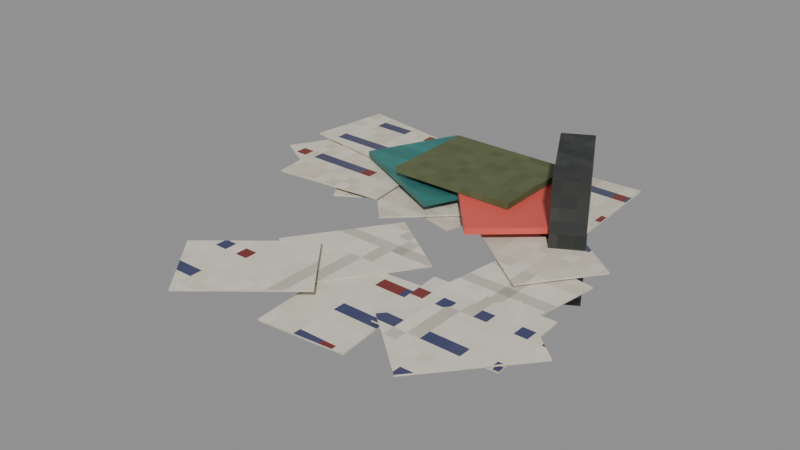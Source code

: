 # Source: paper_pile.blend  (saved by Blender 5.2.45; exported with 4.5.12 LTS)
import bpy
from mathutils import Matrix  # noqa: F401  (used for matrix-valued properties, if any)

bpy.ops.wm.read_factory_settings(use_empty=True)
scene = bpy.context.scene
scene.name = 'Scene'

# ---- images (referenced by path relative to the original .blend; pixels are not part of the script)
import os
ASSET_DIR = os.environ.get("B2B_ASSET_DIR", "")  # directory of the original .blend (textures are referenced by path, not embedded)
HERE = os.path.dirname(os.path.abspath(__file__))  # packed textures are extracted next to this script under _unpacked/

def load_image(name, relpath, width, height, colorspace="sRGB"):
    """Load a texture the original file referenced (path relative to the .blend, or extracted next to this script)."""
    p = next((c for c in (os.path.join(HERE, relpath), os.path.join(ASSET_DIR, relpath)) if relpath and os.path.exists(c)), "")
    if p:
        img = bpy.data.images.load(p, check_existing=True)
        img.name = name
    else:  # same state as the original file: an image datablock whose file is absent (Cycles renders it pink)
        img = bpy.data.images.new(name, width, height)
        img.source = "FILE"
        img.filepath = "//" + (relpath or name)
    img.colorspace_settings.name = colorspace
    return img
img_m_notes_png = load_image('m_notes.png', '_unpacked/m_notes.25516dd3.png', 64, 64, 'sRGB')
img_m_teal_png = load_image('m_teal.png', '_unpacked/m_teal.5a05a125.png', 64, 64, 'sRGB')
img_m_crate_olive_png = load_image('m_crate_olive.png', '_unpacked/m_crate_olive.c052b40a.png', 64, 64, 'sRGB')
img_m_darkmetal_png = load_image('m_darkmetal.png', '_unpacked/m_darkmetal.49979b8e.png', 64, 64, 'sRGB')

# ---- materials (node trees are filled in below, after node groups)
mat_notes = bpy.data.materials.new('notes')
mat_teal = bpy.data.materials.new('teal')
mat_red = bpy.data.materials.new('red')
mat_olive = bpy.data.materials.new('olive')
mat_dark = bpy.data.materials.new('dark')

# ---- material node trees
mat_notes.use_nodes = True; mat_notes.node_tree.nodes.clear()
_N = mat_notes.node_tree.nodes; _L = mat_notes.node_tree.links
n0 = _N.new('ShaderNodeBsdfPrincipled'); n0.name = 'Principled BSDF'; n0.location = (-200, 100)
n0.inputs[2].default_value = 0.95
n0.inputs[10].default_value = 0.005
n1 = _N.new('ShaderNodeOutputMaterial'); n1.name = 'Material Output'; n1.location = (200, 100)
n2 = _N.new('ShaderNodeTexImage'); n2.name = 'Image Texture'; n2.location = (0, 0)
n2.image = img_m_notes_png
n2.interpolation = 'Closest'
_L.new(n0.outputs[0], n1.inputs[0])
_L.new(n2.outputs[0], n0.inputs[0])
n1.is_active_output = True
mat_teal.use_nodes = True; mat_teal.node_tree.nodes.clear()
_N = mat_teal.node_tree.nodes; _L = mat_teal.node_tree.links
n0 = _N.new('ShaderNodeBsdfPrincipled'); n0.name = 'Principled BSDF'; n0.location = (-200, 100)
n0.inputs[1].default_value = 0.3
n0.inputs[10].default_value = 0.005
n1 = _N.new('ShaderNodeOutputMaterial'); n1.name = 'Material Output'; n1.location = (200, 100)
n2 = _N.new('ShaderNodeTexImage'); n2.name = 'Image Texture'; n2.location = (0, 0)
n2.image = img_m_teal_png
n2.interpolation = 'Closest'
_L.new(n0.outputs[0], n1.inputs[0])
_L.new(n2.outputs[0], n0.inputs[0])
n1.is_active_output = True
mat_red.use_nodes = True; mat_red.node_tree.nodes.clear()
_N = mat_red.node_tree.nodes; _L = mat_red.node_tree.links
n0 = _N.new('ShaderNodeBsdfPrincipled'); n0.name = 'Principled BSDF'; n0.location = (-200, 100)
n0.inputs[0].default_value = (0.75, 0.1, 0.08, 1.0)
n0.inputs[10].default_value = 0.005
n1 = _N.new('ShaderNodeOutputMaterial'); n1.name = 'Material Output'; n1.location = (200, 100)
_L.new(n0.outputs[0], n1.inputs[0])
n1.is_active_output = True
mat_olive.use_nodes = True; mat_olive.node_tree.nodes.clear()
_N = mat_olive.node_tree.nodes; _L = mat_olive.node_tree.links
n0 = _N.new('ShaderNodeBsdfPrincipled'); n0.name = 'Principled BSDF'; n0.location = (-200, 100)
n0.inputs[2].default_value = 0.8
n0.inputs[10].default_value = 0.005
n1 = _N.new('ShaderNodeOutputMaterial'); n1.name = 'Material Output'; n1.location = (200, 100)
n2 = _N.new('ShaderNodeTexImage'); n2.name = 'Image Texture'; n2.location = (0, 0)
n2.image = img_m_crate_olive_png
n2.interpolation = 'Closest'
_L.new(n0.outputs[0], n1.inputs[0])
_L.new(n2.outputs[0], n0.inputs[0])
n1.is_active_output = True
mat_dark.use_nodes = True; mat_dark.node_tree.nodes.clear()
_N = mat_dark.node_tree.nodes; _L = mat_dark.node_tree.links
n0 = _N.new('ShaderNodeBsdfPrincipled'); n0.name = 'Principled BSDF'; n0.location = (-200, 100)
n0.inputs[1].default_value = 0.6
n0.inputs[10].default_value = 0.005
n1 = _N.new('ShaderNodeOutputMaterial'); n1.name = 'Material Output'; n1.location = (200, 100)
n2 = _N.new('ShaderNodeTexImage'); n2.name = 'Image Texture'; n2.location = (0, 0)
n2.image = img_m_darkmetal_png
n2.interpolation = 'Closest'
_L.new(n0.outputs[0], n1.inputs[0])
_L.new(n2.outputs[0], n0.inputs[0])
n1.is_active_output = True

# ---- meshes
me_body_mesh = bpy.data.meshes.new('body_mesh')
me_body_mesh.from_pydata([(0.1563, 0.3585, 0.001), (0.1563, 0.3585, 0.005), (0.08176, 0.07823, 0.001), (0.08176, 0.07823, 0.005), (-0.04659, 0.4125, 0.001), (-0.04659, 0.4125, 0.005), (-0.1212, 0.1322, 0.001), (-0.1212, 0.1322, 0.005), (0.01008, 0.1977, 0.0035), (0.01008, 0.1977, 0.0075), (-0.2384, 0.04815, 0.0035), (-0.2384, 0.04815, 0.0075), (-0.09822, 0.3776, 0.0035), (-0.09822, 0.3776, 0.0075), (-0.3467, 0.2281, 0.0035), (-0.3467, 0.2281, 0.0075), (0.03615, -0.4649, 0.006), (0.03615, -0.4649, 0.01), (0.01274, -0.1758, 0.006), (0.01274, -0.1758, 0.01), (0.2455, -0.4479, 0.006), (0.2455, -0.4479, 0.01), (0.2221, -0.1589, 0.006), (0.2221, -0.1589, 0.01), (-0.06938, 0.01961, 0.0085), (-0.06938, 0.01961, 0.0125), (-0.2686, 0.2304, 0.0085), (-0.2686, 0.2304, 0.0125), (0.08324, 0.1639, 0.0085), (0.08324, 0.1639, 0.0125), (-0.1159, 0.3746, 0.0085), (-0.1159, 0.3746, 0.0125), (0.17, -0.08611, 0.011), (0.17, -0.08611, 0.015), (0.005602, -0.325, 0.011), (0.005602, -0.325, 0.015), (-0.003038, 0.03292, 0.011), (-0.003038, 0.03292, 0.015), (-0.1674, -0.206, 0.011), (-0.1674, -0.206, 0.015), (0.4812, 0.04942, 0.0135), (0.4812, 0.04942, 0.0175), (0.4389, -0.2375, 0.0135), (0.4389, -0.2375, 0.0175), (0.2734, 0.08003, 0.0135), (0.2734, 0.08003, 0.0175), (0.2311, -0.2069, 0.0135), (0.2311, -0.2069, 0.0175), (-0.1874, 0.3245, 0.016), (-0.1874, 0.3245, 0.02), (-0.3304, 0.07217, 0.016), (-0.3304, 0.07217, 0.02), (-0.3701, 0.428, 0.016), (-0.3701, 0.428, 0.02), (-0.5131, 0.1757, 0.016), (-0.5131, 0.1757, 0.02), (-0.124, 0.07537, 0.0185), (-0.124, 0.07537, 0.0225), (-0.4124, 0.04472, 0.0185), (-0.4124, 0.04472, 0.0225), (-0.1462, 0.2842, 0.0185), (-0.1462, 0.2842, 0.0225), (-0.4346, 0.2535, 0.0185), (-0.4346, 0.2535, 0.0225), (0.5141, -0.3297, 0.021), (0.5141, -0.3297, 0.025), (0.2245, -0.344, 0.021), (0.2245, -0.344, 0.025), (0.5038, -0.12, 0.021), (0.5038, -0.12, 0.025), (0.2142, -0.1342, 0.021), (0.2142, -0.1342, 0.025), (0.359, -0.05997, 0.0235), (0.359, -0.05997, 0.0275), (0.127, 0.114, 0.0235), (0.127, 0.114, 0.0275), (0.485, 0.1081, 0.0235), (0.485, 0.1081, 0.0275), (0.2529, 0.282, 0.0235), (0.2529, 0.282, 0.0275), (-0.2066, 0.2265, 0.026), (-0.2066, 0.2265, 0.03), (-0.4934, 0.2694, 0.026), (-0.4934, 0.2694, 0.03), (-0.1756, 0.4342, 0.026), (-0.1756, 0.4342, 0.03), (-0.4624, 0.4771, 0.026), (-0.4624, 0.4771, 0.03), (0.571, -0.2443, 0.0285), (0.571, -0.2443, 0.0325), (0.3831, -0.4652, 0.0285), (0.3831, -0.4652, 0.0325), (0.4111, -0.1082, 0.0285), (0.4111, -0.1082, 0.0325), (0.2231, -0.3291, 0.0285), (0.2231, -0.3291, 0.0325), (0.1536, 0.1856, 0.031), (0.1536, 0.1856, 0.035), (0.1381, 0.4752, 0.031), (0.1381, 0.4752, 0.035), (0.3633, 0.1968, 0.031), (0.3633, 0.1968, 0.035), (0.3478, 0.4864, 0.031), (0.3478, 0.4864, 0.035), (0.07647, -0.3482, 0.0335), (0.07647, -0.3482, 0.0375), (-0.1481, -0.5317, 0.0335), (-0.1481, -0.5317, 0.0375), (-0.05644, -0.1856, 0.0335), (-0.05644, -0.1856, 0.0375), (-0.281, -0.3691, 0.0335), (-0.281, -0.3691, 0.0375), (0.003158, 0.09389, 0.0325), (0.003158, 0.09389, 0.0475), (-0.2855, 0.232, 0.0325), (-0.2855, 0.232, 0.0475), (0.1111, 0.3194, 0.0325), (0.1111, 0.3194, 0.0475), (-0.1776, 0.4575, 0.0325), (-0.1776, 0.4575, 0.0475), (0.1755, 0.01793, 0.0485), (0.1755, 0.01793, 0.0635), (-0.03473, 0.2592, 0.0485), (-0.03473, 0.2592, 0.0635), (0.364, 0.1822, 0.0485), (0.364, 0.1822, 0.0635), (0.1537, 0.4234, 0.0485), (0.1537, 0.4234, 0.0635), (0.1953, 0.151, 0.0645), (0.1953, 0.151, 0.0795), (-0.1247, 0.1478, 0.0645), (-0.1247, 0.1478, 0.0795), (0.1928, 0.401, 0.0645), (0.1928, 0.401, 0.0795), (-0.1271, 0.3978, 0.0645), (-0.1271, 0.3978, 0.0795), (0.2026, 0.3449, -0.11), (0.3272, 0.1167, -0.11), (0.2026, 0.3449, 0.19), (0.3272, 0.1167, 0.19), (0.2728, 0.3833, -0.11), (0.3974, 0.1551, -0.11), (0.2728, 0.3833, 0.19), (0.3974, 0.1551, 0.19)], [], [(0, 1, 3, 2), (2, 3, 7, 6), (6, 7, 5, 4), (4, 5, 1, 0), (2, 6, 4, 0), (7, 3, 1, 5), (8, 9, 11, 10), (10, 11, 15, 14), (14, 15, 13, 12), (12, 13, 9, 8), (10, 14, 12, 8), (15, 11, 9, 13), (16, 17, 19, 18), (18, 19, 23, 22), (22, 23, 21, 20), (20, 21, 17, 16), (18, 22, 20, 16), (23, 19, 17, 21), (24, 25, 27, 26), (26, 27, 31, 30), (30, 31, 29, 28), (28, 29, 25, 24), (26, 30, 28, 24), (31, 27, 25, 29), (32, 33, 35, 34), (34, 35, 39, 38), (38, 39, 37, 36), (36, 37, 33, 32), (34, 38, 36, 32), (39, 35, 33, 37), (40, 41, 43, 42), (42, 43, 47, 46), (46, 47, 45, 44), (44, 45, 41, 40), (42, 46, 44, 40), (47, 43, 41, 45), (48, 49, 51, 50), (50, 51, 55, 54), (54, 55, 53, 52), (52, 53, 49, 48), (50, 54, 52, 48), (55, 51, 49, 53), (56, 57, 59, 58), (58, 59, 63, 62), (62, 63, 61, 60), (60, 61, 57, 56), (58, 62, 60, 56), (63, 59, 57, 61), (64, 65, 67, 66), (66, 67, 71, 70), (70, 71, 69, 68), (68, 69, 65, 64), (66, 70, 68, 64), (71, 67, 65, 69), (72, 73, 75, 74), (74, 75, 79, 78), (78, 79, 77, 76), (76, 77, 73, 72), (74, 78, 76, 72), (79, 75, 73, 77), (80, 81, 83, 82), (82, 83, 87, 86), (86, 87, 85, 84), (84, 85, 81, 80), (82, 86, 84, 80), (87, 83, 81, 85), (88, 89, 91, 90), (90, 91, 95, 94), (94, 95, 93, 92), (92, 93, 89, 88), (90, 94, 92, 88), (95, 91, 89, 93), (96, 97, 99, 98), (98, 99, 103, 102), (102, 103, 101, 100), (100, 101, 97, 96), (98, 102, 100, 96), (103, 99, 97, 101), (104, 105, 107, 106), (106, 107, 111, 110), (110, 111, 109, 108), (108, 109, 105, 104), (106, 110, 108, 104), (111, 107, 105, 109), (112, 113, 115, 114), (114, 115, 119, 118), (118, 119, 117, 116), (116, 117, 113, 112), (114, 118, 116, 112), (119, 115, 113, 117), (120, 121, 123, 122), (122, 123, 127, 126), (126, 127, 125, 124), (124, 125, 121, 120), (122, 126, 124, 120), (127, 123, 121, 125), (128, 129, 131, 130), (130, 131, 135, 134), (134, 135, 133, 132), (132, 133, 129, 128), (130, 134, 132, 128), (135, 131, 129, 133), (136, 137, 139, 138), (138, 139, 143, 142), (142, 143, 141, 140), (140, 141, 137, 136), (138, 142, 140, 136), (143, 139, 137, 141)])
me_body_mesh.polygons.foreach_set('material_index', [0, 0, 0, 0, 0, 0, 0, 0, 0, 0, 0, 0, 0, 0, 0, 0, 0, 0, 0, 0, 0, 0, 0, 0, 0, 0, 0, 0, 0, 0, 0, 0, 0, 0, 0, 0, 0, 0, 0, 0, 0, 0, 0, 0, 0, 0, 0, 0, 0, 0, 0, 0, 0, 0, 0, 0, 0, 0, 0, 0, 0, 0, 0, 0, 0, 0, 0, 0, 0, 0, 0, 0, 0, 0, 0, 0, 0, 0, 0, 0, 0, 0, 0, 0, 1, 1, 1, 1, 1, 1, 2, 2, 2, 2, 2, 2, 3, 3, 3, 3, 3, 3, 4, 4, 4, 4, 4, 4])
_uv = me_body_mesh.uv_layers.new(name='Float2')
_uv.uv.foreach_set('vector', [0.1792, 0.0005, 0.1792, 0.0025, 0.03911, 0.0025, 0.03911, 0.0005, 0.04088, 0.0005, 0.04088, 0.0025, -0.06059, 0.0025, -0.06059, 0.0005, 0.06612, 0.0005, 0.06612, 0.0025, 0.2062, 0.0025, 0.2062, 0.0005, -0.02329, 0.0005, -0.02329, 0.0025, 0.07817, 0.0025, 0.07817, 0.0005, 0.04088, 0.03911, -0.06059, 0.06612, -0.02329, 0.2062, 0.07817, 0.1792, -0.06059, 0.06612, 0.04088, 0.03911, 0.07817, 0.1792, -0.02329, 0.2062, 0.00504, 0.00175, 0.00504, 0.00375, -0.1192, 0.00375, -0.1192, 0.00175, 0.02407, 0.00175, 0.02407, 0.00375, 0.114, 0.00375, 0.114, 0.00175, -0.1733, 0.00175, -0.1733, 0.00375, -0.04911, 0.00375, -0.04911, 0.00175, 0.1888, 0.00175, 0.1888, 0.00375, 0.09885, 0.00375, 0.09885, 0.00175, -0.1192, 0.02407, -0.1733, 0.114, -0.04911, 0.1888, 0.00504, 0.09885, -0.1733, 0.114, -0.1192, 0.02407, 0.00504, 0.09885, -0.04911, 0.1888, -0.2324, 0.003, -0.2324, 0.005, -0.08791, 0.005, -0.08791, 0.003, 0.006372, 0.003, 0.006372, 0.005, 0.111, 0.005, 0.111, 0.003, -0.07943, 0.003, -0.07943, 0.005, -0.224, 0.005, -0.224, 0.003, 0.1227, 0.003, 0.1227, 0.005, 0.01808, 0.005, 0.01808, 0.003, 0.006372, -0.08791, 0.111, -0.07943, 0.1227, -0.224, 0.01808, -0.2324, 0.111, -0.07943, 0.006372, -0.08791, 0.01808, -0.2324, 0.1227, -0.224, 0.009806, 0.00425, 0.009806, 0.00625, 0.1152, 0.00625, 0.1152, 0.00425, -0.1343, 0.00425, -0.1343, 0.00625, -0.05797, 0.00625, -0.05797, 0.00425, 0.1873, 0.00425, 0.1873, 0.00625, 0.08193, 0.00625, 0.08193, 0.00425, 0.04162, 0.00425, 0.04162, 0.00625, -0.03469, 0.00625, -0.03469, 0.00425, -0.1343, 0.1152, -0.05797, 0.1873, 0.04162, 0.08193, -0.03469, 0.009806, -0.05797, 0.1873, -0.1343, 0.1152, -0.03469, 0.009806, 0.04162, 0.08193, -0.04305, 0.0055, -0.04305, 0.0075, -0.1625, 0.0075, -0.1625, 0.0055, 0.002801, 0.0055, 0.002801, 0.0075, -0.0837, 0.0075, -0.0837, 0.0055, -0.103, 0.0055, -0.103, 0.0075, 0.01646, 0.0075, 0.01646, 0.0055, -0.001519, 0.0055, -0.001519, 0.0075, 0.08499, 0.0075, 0.08499, 0.0055, 0.002801, -0.1625, -0.0837, -0.103, -0.001519, 0.01646, 0.08499, -0.04305, -0.0837, -0.103, 0.002801, -0.1625, 0.08499, -0.04305, -0.001519, 0.01646, 0.02471, 0.00675, 0.02471, 0.00875, -0.1187, 0.00875, -0.1187, 0.00675, 0.2195, 0.00675, 0.2195, 0.00875, 0.1156, 0.00875, 0.1156, 0.00675, -0.1034, 0.00675, -0.1034, 0.00875, 0.04001, 0.00875, 0.04001, 0.00675, 0.1367, 0.00675, 0.1367, 0.00875, 0.2406, 0.00875, 0.2406, 0.00675, 0.2195, -0.1187, 0.1156, -0.1034, 0.1367, 0.04001, 0.2406, 0.02471, 0.1156, -0.1034, 0.2195, -0.1187, 0.2406, 0.02471, 0.1367, 0.04001, 0.1622, 0.008, 0.1622, 0.01, 0.03608, 0.01, 0.03608, 0.008, -0.1652, 0.008, -0.1652, 0.01, -0.2565, 0.01, -0.2565, 0.008, 0.08786, 0.008, 0.08786, 0.01, 0.214, 0.01, 0.214, 0.008, -0.185, 0.008, -0.185, 0.01, -0.0937, 0.01, -0.0937, 0.008, -0.1652, 0.03608, -0.2565, 0.08786, -0.185, 0.214, -0.0937, 0.1622, -0.2565, 0.08786, -0.1652, 0.03608, -0.0937, 0.1622, -0.185, 0.214, -0.06199, 0.00925, -0.06199, 0.01125, -0.2062, 0.01125, -0.2062, 0.00925, 0.02236, 0.00925, 0.02236, 0.01125, 0.1268, 0.01125, 0.1268, 0.00925, -0.2173, 0.00925, -0.2173, 0.01125, -0.07309, 0.01125, -0.07309, 0.00925, 0.1421, 0.00925, 0.1421, 0.01125, 0.03768, 0.01125, 0.03768, 0.00925, -0.2062, 0.02236, -0.2173, 0.1268, -0.07309, 0.1421, -0.06199, 0.03768, -0.2173, 0.1268, -0.2062, 0.02236, -0.06199, 0.03768, -0.07309, 0.1421, 0.2571, 0.0105, 0.2571, 0.0125, 0.1122, 0.0125, 0.1122, 0.0105, -0.172, 0.0105, -0.172, 0.0125, -0.06712, 0.0125, -0.06712, 0.0105, 0.1071, 0.0105, 0.1071, 0.0125, 0.2519, 0.0125, 0.2519, 0.0105, -0.06, 0.0105, -0.06, 0.0125, -0.1649, 0.0125, -0.1649, 0.0105, 0.1122, -0.172, 0.1071, -0.06712, 0.2519, -0.06, 0.2571, -0.1649, 0.1071, -0.06712, 0.1122, -0.172, 0.2571, -0.1649, 0.2519, -0.06, 0.1795, 0.01175, 0.1795, 0.01375, 0.06348, 0.01375, 0.06348, 0.01175, 0.05698, 0.01175, 0.05698, 0.01375, 0.141, 0.01375, 0.141, 0.01175, 0.1265, 0.01175, 0.1265, 0.01375, 0.2425, 0.01375, 0.2425, 0.01175, 0.05404, 0.01175, 0.05404, 0.01375, -0.02998, 0.01375, -0.02998, 0.01175, 0.06348, 0.05698, 0.1265, 0.141, 0.2425, 0.05404, 0.1795, -0.02998, 0.1265, 0.141, 0.06348, 0.05698, 0.1795, -0.02998, 0.2425, 0.05404, -0.1033, 0.013, -0.1033, 0.015, -0.2467, 0.015, -0.2467, 0.013, 0.1347, 0.013, 0.1347, 0.015, 0.2386, 0.015, 0.2386, 0.013, -0.2312, 0.013, -0.2312, 0.015, -0.08778, 0.015, -0.08778, 0.013, 0.2171, 0.013, 0.2171, 0.015, 0.1133, 0.015, 0.1133, 0.013, -0.2467, 0.1347, -0.2312, 0.2386, -0.08778, 0.2171, -0.1033, 0.1133, -0.2312, 0.2386, -0.2467, 0.1347, -0.1033, 0.1133, -0.08778, 0.2171, -0.1222, 0.01425, -0.1222, 0.01625, -0.2326, 0.01625, -0.2326, 0.01425, 0.1915, 0.01425, 0.1915, 0.01625, 0.1116, 0.01625, 0.1116, 0.01425, -0.1646, 0.01425, -0.1646, 0.01625, -0.05412, 0.01625, -0.05412, 0.01425, 0.2055, 0.01425, 0.2055, 0.01625, 0.2855, 0.01625, 0.2855, 0.01425, 0.1915, -0.2326, 0.1116, -0.1646, 0.2055, -0.05412, 0.2855, -0.1222, 0.1116, -0.1646, 0.1915, -0.2326, 0.2855, -0.1222, 0.2055, -0.05412, 0.09279, 0.0155, 0.09279, 0.0175, 0.2376, 0.0175, 0.2376, 0.0155, 0.06905, 0.0155, 0.06905, 0.0175, 0.1739, 0.0175, 0.1739, 0.0155, 0.2432, 0.0155, 0.2432, 0.0175, 0.0984, 0.0175, 0.0984, 0.0155, 0.1817, 0.0155, 0.1817, 0.0175, 0.0768, 0.0175, 0.0768, 0.0155, 0.06905, 0.2376, 0.1739, 0.2432, 0.1817, 0.0984, 0.0768, 0.09279, 0.1739, 0.2432, 0.06905, 0.2376, 0.0768, 0.09279, 0.1817, 0.0984, 0.03824, 0.01675, 0.03824, 0.01875, -0.07403, 0.01875, -0.07403, 0.01675, -0.2659, 0.01675, -0.2659, 0.01875, -0.1846, 0.01875, -0.1846, 0.01675, -0.1405, 0.01675, -0.1405, 0.01875, -0.02822, 0.01875, -0.02822, 0.01675, -0.0928, 0.01675, -0.0928, 0.01875, -0.1741, 0.01875, -0.1741, 0.01675, -0.07403, -0.2659, -0.1405, -0.1846, -0.02822, -0.0928, 0.03824, -0.1741, -0.1405, -0.1846, -0.07403, -0.2659, 0.03824, -0.1741, -0.02822, -0.0928, 0.001579, 0.01625, 0.001579, 0.02375, -0.1427, 0.02375, -0.1427, 0.01625, 0.116, 0.01625, 0.116, 0.02375, 0.2288, 0.02375, 0.2288, 0.01625, -0.08879, 0.01625, -0.08879, 0.02375, 0.05553, 0.02375, 0.05553, 0.01625, 0.1597, 0.01625, 0.1597, 0.02375, 0.04694, 0.02375, 0.04694, 0.01625, -0.1427, 0.116, -0.08879, 0.2288, 0.05553, 0.1597, 0.001579, 0.04694, -0.08879, 0.2288, -0.1427, 0.116, 0.001579, 0.04694, 0.05553, 0.1597, 0.008963, 0.02425, 0.008963, 0.03175, 0.1296, 0.03175, 0.1296, 0.02425, -0.01737, 0.02425, -0.01737, 0.03175, 0.07687, 0.03175, 0.07687, 0.02425, 0.2117, 0.02425, 0.2117, 0.03175, 0.09109, 0.03175, 0.09109, 0.02425, 0.182, 0.02425, 0.182, 0.03175, 0.08776, 0.03175, 0.08776, 0.02425, -0.01737, 0.1296, 0.07687, 0.2117, 0.182, 0.09109, 0.08776, 0.008963, 0.07687, 0.2117, -0.01737, 0.1296, 0.08776, 0.008963, 0.182, 0.09109, 0.09766, 0.03225, 0.09766, 0.03975, -0.06233, 0.03975, -0.06233, 0.03225, 0.07392, 0.03225, 0.07392, 0.03975, 0.1989, 0.03975, 0.1989, 0.03225, -0.06357, 0.03225, -0.06357, 0.03975, 0.09642, 0.03975, 0.09642, 0.03225, 0.2005, 0.03225, 0.2005, 0.03975, 0.07552, 0.03975, 0.07552, 0.03225, -0.06233, 0.07392, -0.06357, 0.1989, 0.09642, 0.2005, 0.09766, 0.07552, -0.06357, 0.1989, -0.06233, 0.07392, 0.09766, 0.07552, 0.09642, 0.2005, 0.1725, -0.055, 0.05837, -0.055, 0.05837, 0.095, 0.1725, 0.095, 0.1013, 0.1725, 0.1636, 0.05837, 0.1987, 0.07755, 0.1364, 0.1916, 0.1916, 0.095, 0.07755, 0.095, 0.07755, -0.055, 0.1916, -0.055, 0.1364, 0.1916, 0.1987, 0.07755, 0.1636, 0.05837, 0.1013, 0.1725, 0.1013, 0.095, 0.1364, 0.095, 0.1364, -0.055, 0.1013, -0.055, 0.1987, 0.095, 0.1636, 0.095, 0.1636, -0.055, 0.1987, -0.055])
me_body_mesh.materials.append(mat_notes)
me_body_mesh.materials.append(mat_teal)
me_body_mesh.materials.append(mat_red)
me_body_mesh.materials.append(mat_olive)
me_body_mesh.materials.append(mat_dark)
me_body_mesh.update()

# ---- objects
ob_body = bpy.data.objects.new('body', me_body_mesh)

# ---- transforms, parenting, visibility, modifiers, constraints
ob_body.location = (0.0, 0.0, 0.0)

# ---- collection membership
scene.collection.objects.link(ob_body)

# ---- scene / render settings (as saved in the file)
scene.frame_start = 1; scene.frame_end = 250; scene.frame_set(1)
scene.render.engine = 'BLENDER_EEVEE_NEXT'
scene.render.bake_bias = 0.0
scene.render.bake_samples = 0
scene.render.compositor_device = 'GPU'
scene.eevee.use_volume_custom_range = False
scene.eevee.fast_gi_thickness_near = 0.1
scene.eevee.fast_gi_thickness_far = 0.0
scene.eevee.ray_tracing_options.screen_trace_thickness = 0.1
bpy.context.view_layer.update()

# ---- added for rendering (the .blend has no active camera and no usable light): camera, sun + grey world if the file has none
cam_auto = bpy.data.cameras.new('AutoCamera')
cam_auto.lens = 50.0
cam_auto.sensor_width = 36.0
cam_auto.clip_end = 1000.0
ob_auto_camera = bpy.data.objects.new('AutoCamera', cam_auto)
scene.collection.objects.link(ob_auto_camera)
ob_auto_camera.location = (1.43268, -1.70714, 1.16298)
ob_auto_camera.rotation_euler = (1.09748, -7.21219e-08, 0.694738)
scene.camera = ob_auto_camera
light_auto_sun = bpy.data.lights.new('AutoSun', 'SUN')
light_auto_sun.energy = 3.0
light_auto_sun.angle = 0.0523599
ob_auto_sun = bpy.data.objects.new('AutoSun', light_auto_sun)
scene.collection.objects.link(ob_auto_sun)
ob_auto_sun.rotation_euler = (0.872665, 0.174533, 0.523599)
if scene.world is None:
    world_auto = bpy.data.worlds.new('AutoWorld')
    world_auto.color = (0.3, 0.3, 0.3)
    scene.world = world_auto
bpy.context.view_layer.update()
